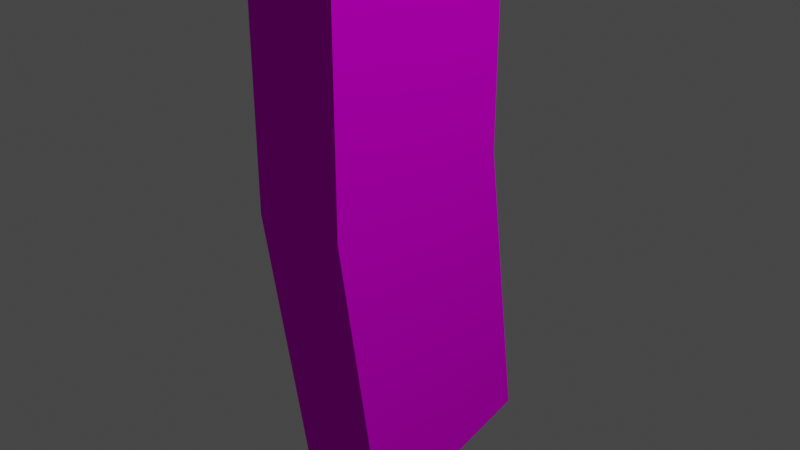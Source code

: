 # Source: stanag.blend  (saved by Blender 3.3.6; exported with 4.5.12 LTS)
import bpy
from mathutils import Matrix  # noqa: F401  (used for matrix-valued properties, if any)

bpy.ops.wm.read_factory_settings(use_empty=True)
scene = bpy.context.scene
scene.name = 'Scene'

# ---- collections
col_collection = bpy.data.collections.new('Collection'); scene.collection.children.link(col_collection)

# ---- images (referenced by path relative to the original .blend; pixels are not part of the script)
import os
ASSET_DIR = os.environ.get("B2B_ASSET_DIR", "")  # directory of the original .blend (textures are referenced by path, not embedded)
HERE = os.path.dirname(os.path.abspath(__file__))  # packed textures are extracted next to this script under _unpacked/

def load_image(name, relpath, width, height, colorspace="sRGB"):
    """Load a texture the original file referenced (path relative to the .blend, or extracted next to this script)."""
    p = next((c for c in (os.path.join(HERE, relpath), os.path.join(ASSET_DIR, relpath)) if relpath and os.path.exists(c)), "")
    if p:
        img = bpy.data.images.load(p, check_existing=True)
        img.name = name
    else:  # same state as the original file: an image datablock whose file is absent (Cycles renders it pink)
        img = bpy.data.images.new(name, width, height)
        img.source = "FILE"
        img.filepath = "//" + (relpath or name)
    img.colorspace_settings.name = colorspace
    return img
img_stanag_png = load_image('stanag.png', 'stanag.png', 1024, 1024, 'sRGB')

# ---- materials (node trees are filled in below, after node groups)
mat_material_001 = bpy.data.materials.new('Material.001')
mat_material_001.use_transparent_shadow = False

# ---- material node trees
mat_material_001.use_nodes = True; mat_material_001.node_tree.nodes.clear()
_N = mat_material_001.node_tree.nodes; _L = mat_material_001.node_tree.links
n0 = _N.new('ShaderNodeBsdfPrincipled'); n0.name = 'Principled BSDF'; n0.location = (10, 300)
n0.distribution = 'GGX'
n0.subsurface_method = 'RANDOM_WALK_SKIN'
n0.inputs[2].default_value = 0.0
n0.inputs[3].default_value = 1.45
n0.inputs[11].default_value = 1.01
n0.inputs[13].default_value = 0.0
n0.inputs[20].default_value = 0.0
n0.inputs[27].default_value = (0.0, 0.0, 0.0, 1.0)
n1 = _N.new('ShaderNodeTexImage'); n1.name = 'Image Texture'; n1.location = (-660, 123)
n1.width = 215
n1.image = img_stanag_png
n1.interpolation = 'Closest'
n2 = _N.new('ShaderNodeOutputMaterial'); n2.name = 'Material Output'; n2.location = (300, 300)
_L.new(n0.outputs[0], n2.inputs[0])
_L.new(n1.outputs[0], n0.inputs[0])
_L.new(n1.outputs[1], n0.inputs[4])
n2.is_active_output = True

# ---- world
world_world = bpy.data.worlds.new('World'); scene.world = world_world
world_world.use_nodes = True; world_world.node_tree.nodes.clear()
_N = world_world.node_tree.nodes; _L = world_world.node_tree.links
n0 = _N.new('ShaderNodeOutputWorld'); n0.name = 'World Output'; n0.location = (300, 300)
n1 = _N.new('ShaderNodeBackground'); n1.name = 'Background'; n1.location = (10, 300)
n1.inputs[0].default_value = (0.05088, 0.05088, 0.05088, 1.0)
_L.new(n1.outputs[0], n0.inputs[0])
n0.is_active_output = True
world_world.color = (0.05088, 0.05088, 0.05088)
world_world.use_sun_shadow = False
world_world.sun_shadow_jitter_overblur = 0.0

# ---- lights
light_light = bpy.data.lights.new('Light', 'POINT')
light_light.transmission_factor = 0.0
light_light.energy = 1000.0
light_light.shadow_soft_size = 0.1
light_light.shadow_maximum_resolution = 0.006
light_light.use_absolute_resolution = True

# ---- meshes
me_cube_002 = bpy.data.meshes.new('Cube.002')
me_cube_002.from_pydata([(-0.01457, -0.03455, -0.03159), (-0.01457, -0.03438, 0.04654), (-0.01457, 0.03611, -0.02817), (-0.01457, 0.03594, 0.04654), (0.01457, -0.03455, -0.03159), (0.01457, -0.03438, 0.04654), (0.01457, 0.03611, -0.02817), (0.01457, 0.03594, 0.04654), (-0.01457, -0.01759, -0.1412), (0.01457, -0.01759, -0.1412), (0.01457, 0.05186, -0.1302), (-0.01457, 0.05186, -0.1302)], [], [(0, 1, 3, 2), (2, 3, 7, 6), (6, 7, 5, 4), (4, 5, 1, 0), (7, 3, 1, 5), (6, 4, 9, 10), (0, 2, 11, 8), (2, 6, 10, 11), (4, 0, 8, 9), (9, 8, 11, 10)])
_uv = me_cube_002.uv_layers.new(name='UVMap')
_uv.uv.foreach_set('vector', [0.6233, 0.5615, 0.6231, 0.8729, 0.9032, 0.8737, 0.9048, 0.576, 0.06301, 0.576, 0.06416, 0.8737, 0.1887, 0.8732, 0.1875, 0.5755, 0.2172, 0.5755, 0.2183, 0.8732, 0.4985, 0.8728, 0.4988, 0.5615, 0.4988, 0.5615, 0.4985, 0.8728, 0.6231, 0.8729, 0.6233, 0.5615, 0.2187, 0.9998, 0.2187, 0.8752, 0.4985, 0.8752, 0.4985, 0.9998, 0.2184, 0.5317, 0.4988, 0.5615, 0.4991, 0.1257, 0.2189, 0.1265, 0.6233, 0.5615, 0.9036, 0.5321, 0.9038, 0.1258, 0.6236, 0.1246, 0.06258, 0.5315, 0.1871, 0.5317, 0.1876, 0.1253, 0.06303, 0.1252, 0.4988, 0.5615, 0.6233, 0.5615, 0.6236, 0.1246, 0.4991, 0.1245, 0.4985, 0.0004847, 0.4985, 0.1251, 0.2186, 0.1251, 0.2186, 0.0004847])
me_cube_002.materials.append(mat_material_001)
me_cube_002.update()

# ---- objects
ob_light = bpy.data.objects.new('Light', light_light)
ob_stanag = bpy.data.objects.new('stanag', me_cube_002)

# ---- transforms, parenting, visibility, modifiers, constraints
ob_light.location = (4.076, 1.005, 5.904)
ob_light.rotation_euler = (0.6503, 0.05522, 1.866)
ob_light.lock_rotations_4d = False
ob_light.empty_display_type = 'ARROWS'
ob_light.color = (0.0, 0.0, 0.0, 0.0)
ob_light.lineart.crease_threshold = 0.0
ob_stanag.location = (0.0, 0.0, 0.0)
ob_stanag.scale = (15.0, 15.0, 15.0)
_vg = ob_stanag.vertex_groups.new(name='m4')
_vg = ob_stanag.vertex_groups.new(name='chamber')
_vg = ob_stanag.vertex_groups.new(name='magazine')
_vg.add([0, 1, 2, 3, 4, 5, 6, 7, 8, 9, 10, 11], 1.0, 'REPLACE')
_vg = ob_stanag.vertex_groups.new(name='chamber cover')
_vg = ob_stanag.vertex_groups.new(name='cocking handle')
_m = ob_stanag.modifiers.new('Armature', 'ARMATURE')

# ---- collection membership
scene.collection.objects.link(ob_light)
col_collection.objects.link(ob_stanag)

# ---- scene / render settings (as saved in the file)
scene.frame_start = 0; scene.frame_end = 250; scene.frame_set(6)
scene.render.engine = 'BLENDER_EEVEE_NEXT'
scene.cycles.sampling_pattern = 'TABULATED_SOBOL'
scene.cycles.use_light_tree = False
scene.view_settings.view_transform = 'Filmic'
scene.unit_settings.scale_length = 64.0
bpy.context.view_layer.update()

# ---- added for rendering (the .blend has no active camera): camera
cam_auto = bpy.data.cameras.new('AutoCamera')
cam_auto.lens = 50.0
cam_auto.sensor_width = 36.0
cam_auto.clip_end = 1000.0
ob_auto_camera = bpy.data.objects.new('AutoCamera', cam_auto)
scene.collection.objects.link(ob_auto_camera)
ob_auto_camera.location = (2.89653, -3.34604, 1.60726)
ob_auto_camera.rotation_euler = (1.09748, -7.21219e-08, 0.694738)
scene.camera = ob_auto_camera
bpy.context.view_layer.update()
